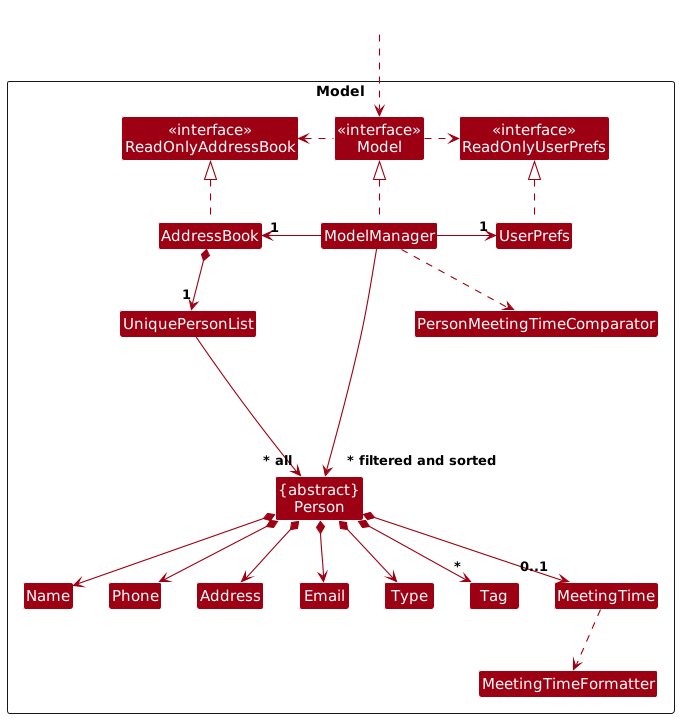

The diagram above was rendered by PlantUML. Its source (embedded in the PNG):
@startuml
!include style.puml
skinparam arrowThickness 1.1
skinparam arrowColor MODEL_COLOR
skinparam classBackgroundColor MODEL_COLOR

Package Model as ModelPackage <<Rectangle>>{
Class "<<interface>>\nReadOnlyAddressBook" as ReadOnlyAddressBook
Class "<<interface>>\nReadOnlyUserPrefs" as ReadOnlyUserPrefs
Class "<<interface>>\nModel" as Model
Class AddressBook
Class ModelManager
Class UserPrefs

Class UniquePersonList

Class "{abstract}\nPerson" as Person
Class Address
Class Email
Class Type
Class Name
Class Phone
Class Tag
Class MeetingTime
Class MeetingTimeFormatter
Class PersonMeetingTimeComparator

Class I #FFFFFF
}

Class HiddenOutside #FFFFFF
HiddenOutside ..> Model

AddressBook .up.|> ReadOnlyAddressBook

ModelManager .up.|> Model
Model .right.> ReadOnlyUserPrefs
Model .left.> ReadOnlyAddressBook
ModelManager -left-> "1" AddressBook
ModelManager -right-> "1" UserPrefs
UserPrefs .up.|> ReadOnlyUserPrefs

AddressBook *--> "1" UniquePersonList
UniquePersonList --> "~* all" Person : "           "
Person *--> Name
Person *--> Phone
Person *--> Email
Person *--> Type
Person *--> Address
Person *--> "0..1" MeetingTime
Person *--> "*" Tag

Person -[hidden]up--> I
UniquePersonList -[hidden]right-> I

Name -[hidden]right-> Phone
Phone -[hidden]right-> Address
Address -[hidden]right-> Email

ModelManager --> "~* filtered and sorted" Person
ModelManager ..> PersonMeetingTimeComparator
UserPrefs .[hidden].> PersonMeetingTimeComparator
MeetingTime ..> MeetingTimeFormatter
@enduml